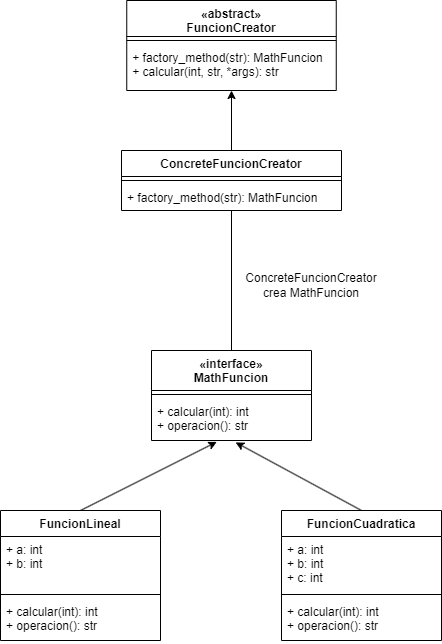

The diagram above was exported from draw.io. Its source (the exported page's mxGraphModel, read from the mxfile embedded in the PNG):
<mxGraphModel dx="592" dy="1490" grid="1" gridSize="10" guides="1" tooltips="1" connect="1" arrows="1" fold="1" page="1" pageScale="1" pageWidth="827" pageHeight="1169" math="0" shadow="0">
  <root>
    <mxCell id="0" />
    <mxCell id="1" parent="0" />
    <mxCell id="16" value="«interface»&#10;MathFuncion" style="swimlane;fontStyle=1;align=center;verticalAlign=top;childLayout=stackLayout;horizontal=1;startSize=40;horizontalStack=0;resizeParent=1;resizeParentMax=0;resizeLast=0;collapsible=1;marginBottom=0;" vertex="1" parent="1">
      <mxGeometry x="350" y="280" width="160" height="90" as="geometry" />
    </mxCell>
    <mxCell id="18" value="" style="line;strokeWidth=1;fillColor=none;align=left;verticalAlign=middle;spacingTop=-1;spacingLeft=3;spacingRight=3;rotatable=0;labelPosition=right;points=[];portConstraint=eastwest;strokeColor=inherit;" vertex="1" parent="16">
      <mxGeometry y="40" width="160" height="8" as="geometry" />
    </mxCell>
    <mxCell id="19" value="+ calcular(int): int&#10;+ operacion(): str " style="text;strokeColor=none;fillColor=none;align=left;verticalAlign=top;spacingLeft=4;spacingRight=4;overflow=hidden;rotatable=0;points=[[0,0.5],[1,0.5]];portConstraint=eastwest;" vertex="1" parent="16">
      <mxGeometry y="48" width="160" height="42" as="geometry" />
    </mxCell>
    <mxCell id="29" style="edgeStyle=none;html=1;exitX=0.5;exitY=0;exitDx=0;exitDy=0;entryX=0.408;entryY=1.033;entryDx=0;entryDy=0;entryPerimeter=0;" edge="1" parent="1" source="20" target="19">
      <mxGeometry relative="1" as="geometry" />
    </mxCell>
    <mxCell id="20" value="FuncionLineal" style="swimlane;fontStyle=1;align=center;verticalAlign=top;childLayout=stackLayout;horizontal=1;startSize=26;horizontalStack=0;resizeParent=1;resizeParentMax=0;resizeLast=0;collapsible=1;marginBottom=0;" vertex="1" parent="1">
      <mxGeometry x="199" y="440" width="160" height="130" as="geometry" />
    </mxCell>
    <mxCell id="21" value="+ a: int&#10;+ b: int" style="text;strokeColor=none;fillColor=none;align=left;verticalAlign=top;spacingLeft=4;spacingRight=4;overflow=hidden;rotatable=0;points=[[0,0.5],[1,0.5]];portConstraint=eastwest;" vertex="1" parent="20">
      <mxGeometry y="26" width="160" height="54" as="geometry" />
    </mxCell>
    <mxCell id="22" value="" style="line;strokeWidth=1;fillColor=none;align=left;verticalAlign=middle;spacingTop=-1;spacingLeft=3;spacingRight=3;rotatable=0;labelPosition=right;points=[];portConstraint=eastwest;strokeColor=inherit;" vertex="1" parent="20">
      <mxGeometry y="80" width="160" height="8" as="geometry" />
    </mxCell>
    <mxCell id="23" value="+ calcular(int): int&#10;+ operacion(): str" style="text;strokeColor=none;fillColor=none;align=left;verticalAlign=top;spacingLeft=4;spacingRight=4;overflow=hidden;rotatable=0;points=[[0,0.5],[1,0.5]];portConstraint=eastwest;" vertex="1" parent="20">
      <mxGeometry y="88" width="160" height="42" as="geometry" />
    </mxCell>
    <mxCell id="30" style="edgeStyle=none;html=1;exitX=0.5;exitY=0;exitDx=0;exitDy=0;entryX=0.526;entryY=1.045;entryDx=0;entryDy=0;entryPerimeter=0;" edge="1" parent="1" source="24" target="19">
      <mxGeometry relative="1" as="geometry" />
    </mxCell>
    <mxCell id="24" value="FuncionCuadratica" style="swimlane;fontStyle=1;align=center;verticalAlign=top;childLayout=stackLayout;horizontal=1;startSize=26;horizontalStack=0;resizeParent=1;resizeParentMax=0;resizeLast=0;collapsible=1;marginBottom=0;" vertex="1" parent="1">
      <mxGeometry x="480" y="440" width="160" height="130" as="geometry" />
    </mxCell>
    <mxCell id="25" value="+ a: int&#10;+ b: int&#10;+ c: int" style="text;strokeColor=none;fillColor=none;align=left;verticalAlign=top;spacingLeft=4;spacingRight=4;overflow=hidden;rotatable=0;points=[[0,0.5],[1,0.5]];portConstraint=eastwest;" vertex="1" parent="24">
      <mxGeometry y="26" width="160" height="54" as="geometry" />
    </mxCell>
    <mxCell id="26" value="" style="line;strokeWidth=1;fillColor=none;align=left;verticalAlign=middle;spacingTop=-1;spacingLeft=3;spacingRight=3;rotatable=0;labelPosition=right;points=[];portConstraint=eastwest;strokeColor=inherit;" vertex="1" parent="24">
      <mxGeometry y="80" width="160" height="8" as="geometry" />
    </mxCell>
    <mxCell id="27" value="+ calcular(int): int&#10;+ operacion(): str" style="text;strokeColor=none;fillColor=none;align=left;verticalAlign=top;spacingLeft=4;spacingRight=4;overflow=hidden;rotatable=0;points=[[0,0.5],[1,0.5]];portConstraint=eastwest;" vertex="1" parent="24">
      <mxGeometry y="88" width="160" height="42" as="geometry" />
    </mxCell>
    <mxCell id="31" value="«abstract»&#10;FuncionCreator" style="swimlane;fontStyle=1;align=center;verticalAlign=top;childLayout=stackLayout;horizontal=1;startSize=36;horizontalStack=0;resizeParent=1;resizeParentMax=0;resizeLast=0;collapsible=1;marginBottom=0;" vertex="1" parent="1">
      <mxGeometry x="325.25" y="-70" width="209.5" height="90" as="geometry" />
    </mxCell>
    <mxCell id="33" value="" style="line;strokeWidth=1;fillColor=none;align=left;verticalAlign=middle;spacingTop=-1;spacingLeft=3;spacingRight=3;rotatable=0;labelPosition=right;points=[];portConstraint=eastwest;strokeColor=inherit;" vertex="1" parent="31">
      <mxGeometry y="36" width="209.5" height="8" as="geometry" />
    </mxCell>
    <mxCell id="34" value="+ factory_method(str): MathFuncion&#10;+ calcular(int, str, *args): str" style="text;strokeColor=none;fillColor=none;align=left;verticalAlign=top;spacingLeft=4;spacingRight=4;overflow=hidden;rotatable=0;points=[[0,0.5],[1,0.5]];portConstraint=eastwest;" vertex="1" parent="31">
      <mxGeometry y="44" width="209.5" height="46" as="geometry" />
    </mxCell>
    <mxCell id="42" style="edgeStyle=none;html=1;" edge="1" parent="1" source="35" target="34">
      <mxGeometry relative="1" as="geometry" />
    </mxCell>
    <mxCell id="35" value="ConcreteFuncionCreator" style="swimlane;fontStyle=1;align=center;verticalAlign=top;childLayout=stackLayout;horizontal=1;startSize=26;horizontalStack=0;resizeParent=1;resizeParentMax=0;resizeLast=0;collapsible=1;marginBottom=0;" vertex="1" parent="1">
      <mxGeometry x="320" y="80" width="220" height="60" as="geometry" />
    </mxCell>
    <mxCell id="37" value="" style="line;strokeWidth=1;fillColor=none;align=left;verticalAlign=middle;spacingTop=-1;spacingLeft=3;spacingRight=3;rotatable=0;labelPosition=right;points=[];portConstraint=eastwest;strokeColor=inherit;" vertex="1" parent="35">
      <mxGeometry y="26" width="220" height="8" as="geometry" />
    </mxCell>
    <mxCell id="38" value="+ factory_method(str): MathFuncion" style="text;strokeColor=none;fillColor=none;align=left;verticalAlign=top;spacingLeft=4;spacingRight=4;overflow=hidden;rotatable=0;points=[[0,0.5],[1,0.5]];portConstraint=eastwest;" vertex="1" parent="35">
      <mxGeometry y="34" width="220" height="26" as="geometry" />
    </mxCell>
    <mxCell id="44" value="ConcreteFuncionCreator crea MathFuncion" style="text;strokeColor=none;align=center;fillColor=none;html=1;verticalAlign=middle;whiteSpace=wrap;rounded=0;" vertex="1" parent="1">
      <mxGeometry x="430" y="200" width="160" height="30" as="geometry" />
    </mxCell>
    <mxCell id="45" value="" style="endArrow=none;html=1;exitX=0.5;exitY=0;exitDx=0;exitDy=0;" edge="1" parent="1" source="16">
      <mxGeometry width="50" height="50" relative="1" as="geometry">
        <mxPoint x="380" y="190" as="sourcePoint" />
        <mxPoint x="430" y="140" as="targetPoint" />
      </mxGeometry>
    </mxCell>
  </root>
</mxGraphModel>